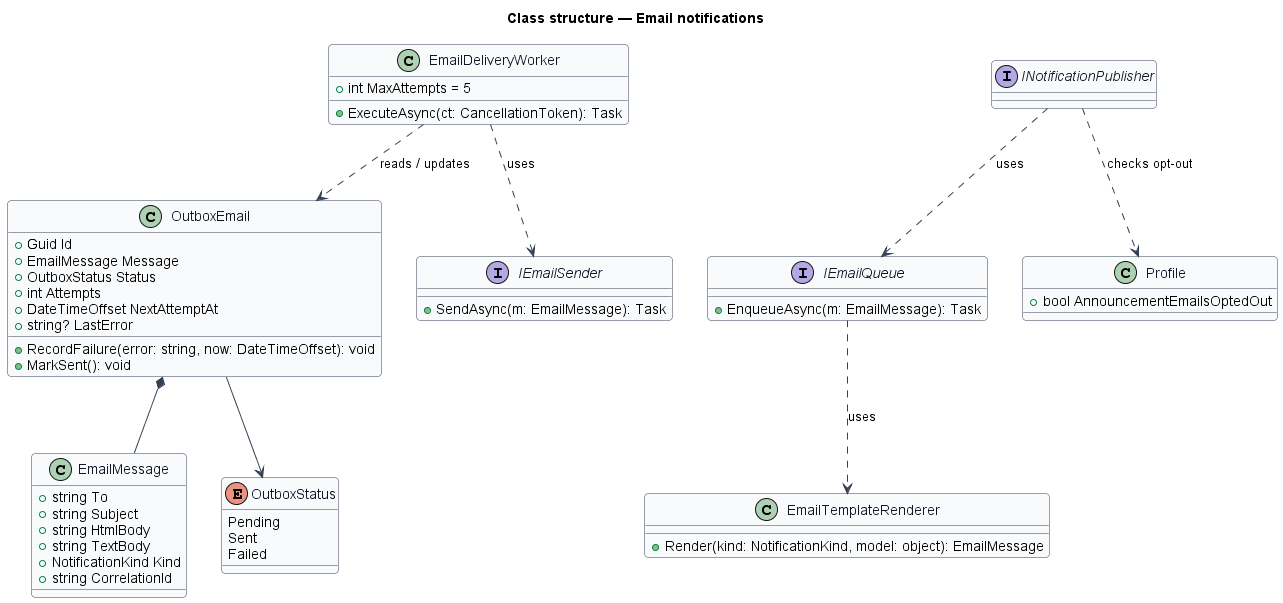

The diagram above was rendered by PlantUML. Its source (embedded in the PNG):
@startuml
skinparam backgroundColor #FFFFFF
skinparam shadowing false
skinparam roundcorner 8
skinparam defaultFontName Arial
skinparam ArrowColor #344054
skinparam class {
  BorderColor #344054
  FontColor #101828
  BackgroundColor #F9FAFB
}
title Class structure — Email notifications
class EmailMessage {
  +string To
  +string Subject
  +string HtmlBody
  +string TextBody
  +NotificationKind Kind
  +string CorrelationId
}
enum OutboxStatus {
  Pending
  Sent
  Failed
}
class OutboxEmail {
  +Guid Id
  +EmailMessage Message
  +OutboxStatus Status
  +int Attempts
  +DateTimeOffset NextAttemptAt
  +string? LastError
  +RecordFailure(error: string, now: DateTimeOffset): void
  +MarkSent(): void
}
interface IEmailQueue {
  +EnqueueAsync(m: EmailMessage): Task
}
interface IEmailSender {
  +SendAsync(m: EmailMessage): Task
}
class EmailTemplateRenderer {
  +Render(kind: NotificationKind, model: object): EmailMessage
}
class EmailDeliveryWorker {
  +int MaxAttempts = 5
  +ExecuteAsync(ct: CancellationToken): Task
}
class Profile {
  +bool AnnouncementEmailsOptedOut
}
interface INotificationPublisher
INotificationPublisher ..> IEmailQueue : uses
INotificationPublisher ..> Profile : checks opt-out
IEmailQueue ..> EmailTemplateRenderer : uses
OutboxEmail *-- EmailMessage
OutboxEmail --> OutboxStatus
EmailDeliveryWorker ..> OutboxEmail : reads / updates
EmailDeliveryWorker ..> IEmailSender : uses
@enduml